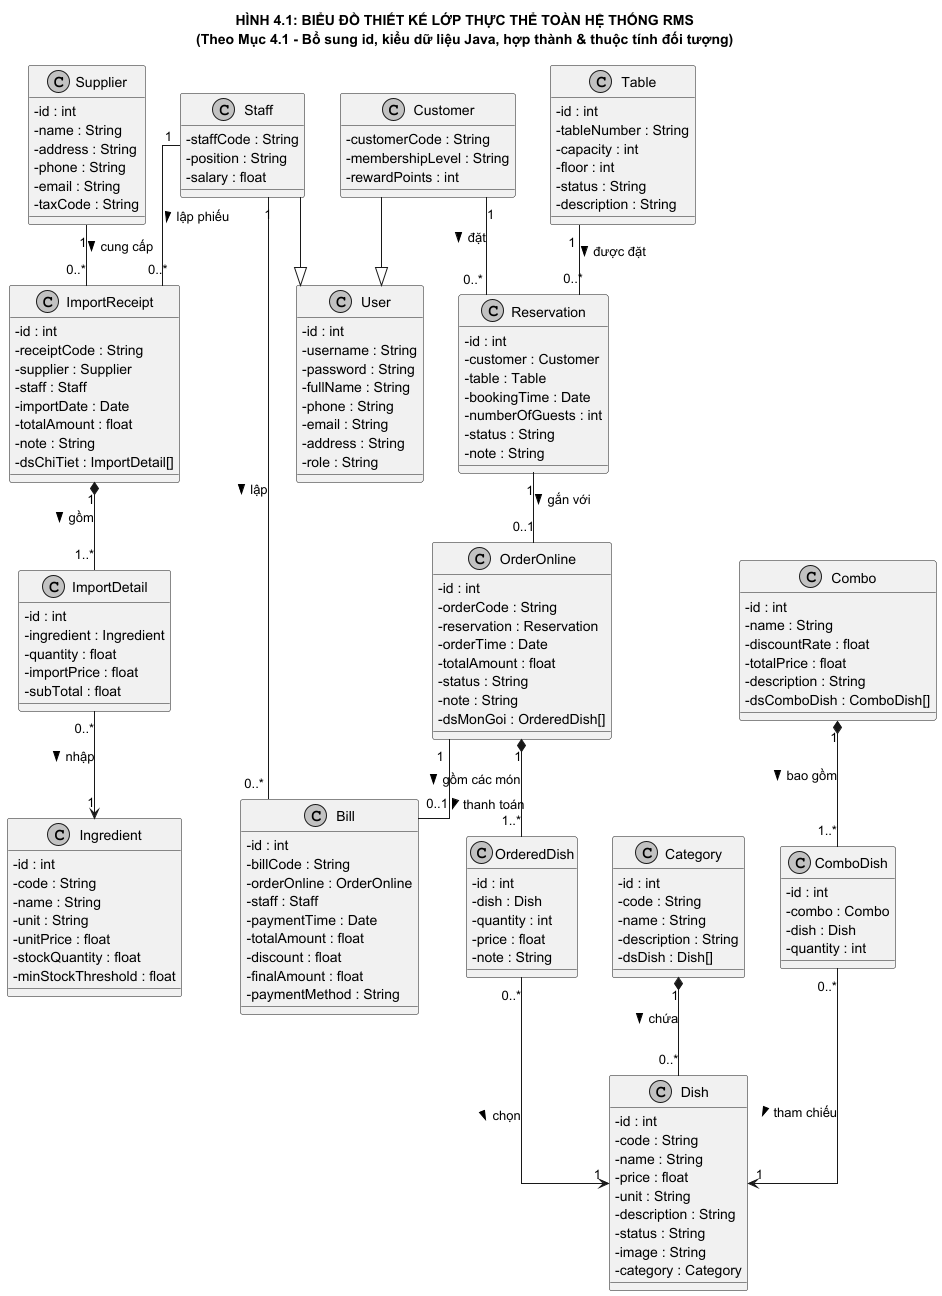

The diagram above was rendered by PlantUML. Its source (embedded in the PNG):
@startuml Design_01_EntityClassDiagram
skinparam classAttributeIconSize 0
skinparam monochrome true
skinparam shadowing false
skinparam linetype ortho

title HÌNH 4.1: BIỂU ĐỒ THIẾT KẾ LỚP THỰC THỂ TOÀN HỆ THỐNG RMS\n(Theo Mục 4.1 - Bổ sung id, kiểu dữ liệu Java, hợp thành & thuộc tính đối tượng)

class User {
    - id : int
    - username : String
    - password : String
    - fullName : String
    - phone : String
    - email : String
    - address : String
    - role : String
}

class Staff {
    - staffCode : String
    - position : String
    - salary : float
}

class Customer {
    - customerCode : String
    - membershipLevel : String
    - rewardPoints : int
}

class Category {
    - id : int
    - code : String
    - name : String
    - description : String
    - dsDish : Dish[]
}

class Dish {
    - id : int
    - code : String
    - name : String
    - price : float
    - unit : String
    - description : String
    - status : String
    - image : String
    - category : Category
}

class Combo {
    - id : int
    - name : String
    - discountRate : float
    - totalPrice : float
    - description : String
    - dsComboDish : ComboDish[]
}

class ComboDish {
    - id : int
    - combo : Combo
    - dish : Dish
    - quantity : int
}

class Table {
    - id : int
    - tableNumber : String
    - capacity : int
    - floor : int
    - status : String
    - description : String
}

class Reservation {
    - id : int
    - customer : Customer
    - table : Table
    - bookingTime : Date
    - numberOfGuests : int
    - status : String
    - note : String
}

class OrderOnline {
    - id : int
    - orderCode : String
    - reservation : Reservation
    - orderTime : Date
    - totalAmount : float
    - status : String
    - note : String
    - dsMonGoi : OrderedDish[]
}

class OrderedDish {
    - id : int
    - dish : Dish
    - quantity : int
    - price : float
    - note : String
}

class Bill {
    - id : int
    - billCode : String
    - orderOnline : OrderOnline
    - staff : Staff
    - paymentTime : Date
    - totalAmount : float
    - discount : float
    - finalAmount : float
    - paymentMethod : String
}

class Ingredient {
    - id : int
    - code : String
    - name : String
    - unit : String
    - unitPrice : float
    - stockQuantity : float
    - minStockThreshold : float
}

class Supplier {
    - id : int
    - name : String
    - address : String
    - phone : String
    - email : String
    - taxCode : String
}

class ImportReceipt {
    - id : int
    - receiptCode : String
    - supplier : Supplier
    - staff : Staff
    - importDate : Date
    - totalAmount : float
    - note : String
    - dsChiTiet : ImportDetail[]
}

class ImportDetail {
    - id : int
    - ingredient : Ingredient
    - quantity : float
    - importPrice : float
    - subTotal : float
}

Staff --|> User
Customer --|> User

Category "1" *-- "0..*" Dish : chứa >
Combo "1" *-- "1..*" ComboDish : bao gồm >
ComboDish "0..*" --> "1" Dish : tham chiếu >

Customer "1" -- "0..*" Reservation : đặt >
Table "1" -- "0..*" Reservation : được đặt >

Reservation "1" -- "0..1" OrderOnline : gắn với >
OrderOnline "1" *-- "1..*" OrderedDish : gồm các món >
OrderedDish "0..*" --> "1" Dish : chọn >

OrderOnline "1" -- "0..1" Bill : thanh toán >
Staff "1" -- "0..*" Bill : lập >

Supplier "1" -- "0..*" ImportReceipt : cung cấp >
Staff "1" -- "0..*" ImportReceipt : lập phiếu >
ImportReceipt "1" *-- "1..*" ImportDetail : gồm >
ImportDetail "0..*" --> "1" Ingredient : nhập >

@enduml